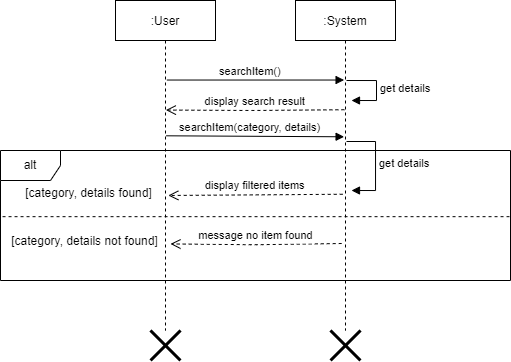

The diagram above was exported from draw.io. Its source (the exported page's mxGraphModel, read from the mxfile embedded in the PNG):
<mxGraphModel dx="584" dy="249" grid="1" gridSize="10" guides="1" tooltips="1" connect="1" arrows="1" fold="1" page="1" pageScale="1" pageWidth="850" pageHeight="1100" math="0" shadow="0">
  <root>
    <mxCell id="0" />
    <mxCell id="1" parent="0" />
    <mxCell id="IUTuhvzlfKVFIWJzf34S-1" value=":User" style="shape=umlLifeline;perimeter=lifelinePerimeter;container=1;collapsible=0;recursiveResize=0;rounded=0;shadow=0;strokeWidth=1;" parent="1" vertex="1">
      <mxGeometry x="265" y="70" width="100" height="330" as="geometry" />
    </mxCell>
    <mxCell id="IUTuhvzlfKVFIWJzf34S-3" value=":System" style="shape=umlLifeline;perimeter=lifelinePerimeter;container=1;collapsible=0;recursiveResize=0;rounded=0;shadow=0;strokeWidth=1;" parent="1" vertex="1">
      <mxGeometry x="445" y="70" width="100" height="330" as="geometry" />
    </mxCell>
    <mxCell id="IUTuhvzlfKVFIWJzf34S-5" value="get details" style="edgeStyle=orthogonalEdgeStyle;html=1;align=left;spacingLeft=2;endArrow=block;rounded=0;entryX=1;entryY=0;" parent="IUTuhvzlfKVFIWJzf34S-3" edge="1">
      <mxGeometry relative="1" as="geometry">
        <mxPoint x="51" y="80" as="sourcePoint" />
        <Array as="points">
          <mxPoint x="81" y="80" />
        </Array>
        <mxPoint x="56" y="100" as="targetPoint" />
      </mxGeometry>
    </mxCell>
    <mxCell id="IUTuhvzlfKVFIWJzf34S-6" value="display search result" style="verticalAlign=bottom;endArrow=open;dashed=1;endSize=8;exitX=0.489;exitY=0.331;shadow=0;strokeWidth=1;exitDx=0;exitDy=0;exitPerimeter=0;entryX=0.504;entryY=0.332;entryDx=0;entryDy=0;entryPerimeter=0;" parent="1" edge="1" target="IUTuhvzlfKVFIWJzf34S-1" source="IUTuhvzlfKVFIWJzf34S-3">
      <mxGeometry relative="1" as="geometry">
        <mxPoint x="320" y="180" as="targetPoint" />
        <mxPoint x="489.20000000000005" y="178.76" as="sourcePoint" />
        <Array as="points">
          <mxPoint x="402" y="180" />
        </Array>
      </mxGeometry>
    </mxCell>
    <mxCell id="IUTuhvzlfKVFIWJzf34S-7" value="searchItem()" style="verticalAlign=bottom;endArrow=block;shadow=0;strokeWidth=1;exitX=0.514;exitY=0.241;exitDx=0;exitDy=0;exitPerimeter=0;entryX=0.486;entryY=0.241;entryDx=0;entryDy=0;entryPerimeter=0;" parent="1" edge="1" target="IUTuhvzlfKVFIWJzf34S-3" source="IUTuhvzlfKVFIWJzf34S-1">
      <mxGeometry x="-0.0588" relative="1" as="geometry">
        <mxPoint x="320" y="150.0000000000001" as="sourcePoint" />
        <mxPoint x="490" y="150" as="targetPoint" />
        <mxPoint as="offset" />
      </mxGeometry>
    </mxCell>
    <mxCell id="IUTuhvzlfKVFIWJzf34S-8" value="message no item found" style="verticalAlign=bottom;endArrow=open;dashed=1;endSize=8;exitX=-0.28;exitY=0.228;shadow=0;strokeWidth=1;exitDx=0;exitDy=0;exitPerimeter=0;entryX=0.6;entryY=0.245;entryDx=0;entryDy=0;entryPerimeter=0;" parent="1" edge="1">
      <mxGeometry relative="1" as="geometry">
        <mxPoint x="320" y="313.44000000000005" as="targetPoint" />
        <mxPoint x="491.20000000000005" y="313" as="sourcePoint" />
        <Array as="points">
          <mxPoint x="404" y="314.24" />
        </Array>
      </mxGeometry>
    </mxCell>
    <mxCell id="IUTuhvzlfKVFIWJzf34S-11" value="alt" style="shape=umlFrame;whiteSpace=wrap;html=1;" parent="1" vertex="1">
      <mxGeometry x="150" y="220" width="510" height="130" as="geometry" />
    </mxCell>
    <mxCell id="IUTuhvzlfKVFIWJzf34S-9" value="[category, details found]" style="text;html=1;strokeColor=none;fillColor=none;align=center;verticalAlign=middle;whiteSpace=wrap;rounded=0;" parent="1" vertex="1">
      <mxGeometry x="170" y="248" width="137" height="30" as="geometry" />
    </mxCell>
    <mxCell id="IUTuhvzlfKVFIWJzf34S-10" value="[category, details not found]" style="text;html=1;strokeColor=none;fillColor=none;align=center;verticalAlign=middle;whiteSpace=wrap;rounded=0;" parent="1" vertex="1">
      <mxGeometry x="160" y="296" width="149" height="30" as="geometry" />
    </mxCell>
    <mxCell id="IUTuhvzlfKVFIWJzf34S-12" value="display filtered items" style="verticalAlign=bottom;endArrow=open;dashed=1;endSize=8;exitX=-0.28;exitY=0.228;shadow=0;strokeWidth=1;exitDx=0;exitDy=0;exitPerimeter=0;entryX=0.333;entryY=0.346;entryDx=0;entryDy=0;entryPerimeter=0;" parent="1" edge="1">
      <mxGeometry relative="1" as="geometry">
        <mxPoint x="317.83000000000004" y="264.9800000000001" as="targetPoint" />
        <mxPoint x="492.20000000000005" y="263.76" as="sourcePoint" />
        <Array as="points" />
      </mxGeometry>
    </mxCell>
    <mxCell id="IUTuhvzlfKVFIWJzf34S-13" value="searchItem(category, details)" style="verticalAlign=bottom;endArrow=block;shadow=0;strokeWidth=1;entryX=0.486;entryY=0.413;entryDx=0;entryDy=0;entryPerimeter=0;exitX=0.506;exitY=0.41;exitDx=0;exitDy=0;exitPerimeter=0;" parent="1" edge="1" target="IUTuhvzlfKVFIWJzf34S-3" source="IUTuhvzlfKVFIWJzf34S-1">
      <mxGeometry x="-0.0588" relative="1" as="geometry">
        <mxPoint x="320" y="206.0000000000001" as="sourcePoint" />
        <mxPoint x="490" y="206" as="targetPoint" />
        <mxPoint as="offset" />
      </mxGeometry>
    </mxCell>
    <mxCell id="IUTuhvzlfKVFIWJzf34S-14" value="" style="endArrow=none;dashed=1;html=1;rounded=0;exitX=0.004;exitY=0.509;exitDx=0;exitDy=0;exitPerimeter=0;entryX=0.998;entryY=0.509;entryDx=0;entryDy=0;entryPerimeter=0;" parent="1" source="IUTuhvzlfKVFIWJzf34S-11" target="IUTuhvzlfKVFIWJzf34S-11" edge="1">
      <mxGeometry width="50" height="50" relative="1" as="geometry">
        <mxPoint x="173.55999999999995" y="286.40999999999997" as="sourcePoint" />
        <mxPoint x="645" y="286" as="targetPoint" />
        <Array as="points" />
      </mxGeometry>
    </mxCell>
    <mxCell id="IUTuhvzlfKVFIWJzf34S-17" value="get details" style="edgeStyle=orthogonalEdgeStyle;html=1;align=left;spacingLeft=2;endArrow=block;rounded=0;entryX=1;entryY=0;" parent="1" edge="1">
      <mxGeometry relative="1" as="geometry">
        <mxPoint x="496" y="211" as="sourcePoint" />
        <Array as="points">
          <mxPoint x="496" y="211" />
          <mxPoint x="525" y="211" />
          <mxPoint x="525" y="260" />
        </Array>
        <mxPoint x="501" y="260" as="targetPoint" />
      </mxGeometry>
    </mxCell>
    <mxCell id="QvUOxtQ4OHgWtrCvjL2a-1" value="" style="shape=umlDestroy;whiteSpace=wrap;html=1;strokeWidth=3;" vertex="1" parent="1">
      <mxGeometry x="300" y="400" width="30" height="30" as="geometry" />
    </mxCell>
    <mxCell id="QvUOxtQ4OHgWtrCvjL2a-2" value="" style="shape=umlDestroy;whiteSpace=wrap;html=1;strokeWidth=3;" vertex="1" parent="1">
      <mxGeometry x="480" y="400" width="30" height="30" as="geometry" />
    </mxCell>
  </root>
</mxGraphModel>